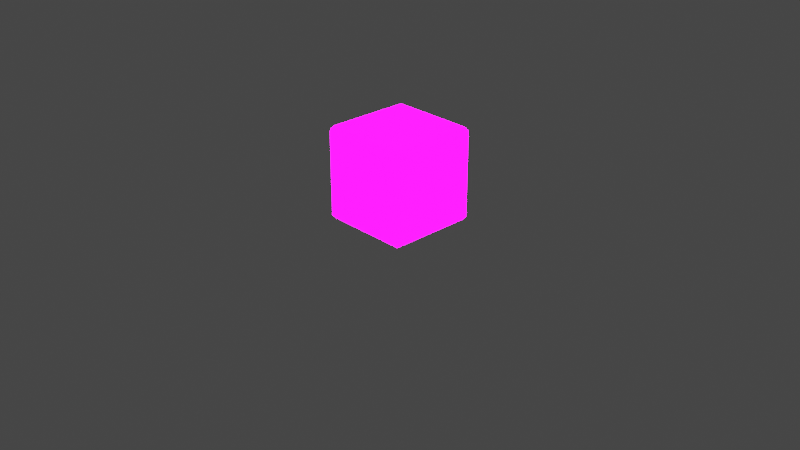 # Source: PlayerCube.blend  (saved by Blender 3.6.11; exported with 4.5.12 LTS)
import bpy
from mathutils import Matrix  # noqa: F401  (used for matrix-valued properties, if any)

bpy.ops.wm.read_factory_settings(use_empty=True)
scene = bpy.context.scene
scene.name = 'Scene'

# ---- collections
col_collection = bpy.data.collections.new('Collection'); scene.collection.children.link(col_collection)
col_extras = bpy.data.collections.new('Extras'); scene.collection.children.link(col_extras)
col_export = bpy.data.collections.new('Export'); scene.collection.children.link(col_export)

# ---- images (referenced by path relative to the original .blend; pixels are not part of the script)
import os
ASSET_DIR = os.environ.get("B2B_ASSET_DIR", "")  # directory of the original .blend (textures are referenced by path, not embedded)
HERE = os.path.dirname(os.path.abspath(__file__))  # packed textures are extracted next to this script under _unpacked/

def load_image(name, relpath, width, height, colorspace="sRGB"):
    """Load a texture the original file referenced (path relative to the .blend, or extracted next to this script)."""
    p = next((c for c in (os.path.join(HERE, relpath), os.path.join(ASSET_DIR, relpath)) if relpath and os.path.exists(c)), "")
    if p:
        img = bpy.data.images.load(p, check_existing=True)
        img.name = name
    else:  # same state as the original file: an image datablock whose file is absent (Cycles renders it pink)
        img = bpy.data.images.new(name, width, height)
        img.source = "FILE"
        img.filepath = "//" + (relpath or name)
    img.colorspace_settings.name = colorspace
    return img
img_imphenziapixpal_emission_png = load_image('ImphenziaPixPal_Emission.png', 'ImphenziaPixPal_Emission.png', 1024, 1024, 'sRGB')
img_imphenziapixpal_attributes_png = load_image('ImphenziaPixPal_Attributes.png', 'ImphenziaPixPal_Attributes.png', 1024, 1024, 'sRGB')
img_imphenziapixpal_basecolor_png = load_image('ImphenziaPixPal_BaseColor.png', 'ImphenziaPixPal_BaseColor.png', 1024, 1024, 'sRGB')

# ---- materials (node trees are filled in below, after node groups)
mat_imphenziapixpal_001 = bpy.data.materials.new('ImphenziaPixPal.001')
mat_imphenziapixpal_001.alpha_threshold = 0.0
mat_imphenziapixpal_001.use_transparent_shadow = False
mat_imphenziapixpal_001.roughness = 0.5
mat_imphenziapixpal_001.line_color = (0.0, 0.0, 0.0, 1.0)

# ---- material node trees
mat_imphenziapixpal_001.use_nodes = True; mat_imphenziapixpal_001.node_tree.nodes.clear()
_N = mat_imphenziapixpal_001.node_tree.nodes; _L = mat_imphenziapixpal_001.node_tree.links
n0 = _N.new('ShaderNodeOutputMaterial'); n0.name = 'Material Output'; n0.location = (2687, 904)
n1 = _N.new('ShaderNodeBsdfPrincipled'); n1.name = 'Principled BSDF'; n1.location = (2220, 1074)
n1.distribution = 'GGX'
n1.subsurface_method = 'RANDOM_WALK_SKIN'
n1.inputs[3].default_value = 1.45
n1.inputs[13].default_value = 0.1412
n1.inputs[28].default_value = 20.0
n2 = _N.new('ShaderNodeMath'); n2.name = 'Math'; n2.location = (1892, 744)
n2.operation = 'SUBTRACT'
n2.inputs[0].default_value = 1.0
n3 = _N.new('ShaderNodeMath'); n3.name = 'Math.003'; n3.location = (926, 312)
n3.operation = 'MULTIPLY'
n4 = _N.new('ShaderNodeMath'); n4.name = 'Math.002'; n4.location = (554, 193)
n4.operation = 'DIVIDE'
n4.inputs[1].default_value = 36.0
n5 = _N.new('ShaderNodeSeparateColor'); n5.name = 'Separate Color'; n5.location = (538, 598)
n6 = _N.new('ShaderNodeMath'); n6.name = 'Math.001'; n6.location = (1201, 841)
n6.operation = 'SUBTRACT'
n7 = _N.new('ShaderNodeSeparateXYZ'); n7.name = 'Separate XYZ'; n7.location = (963, 968)
n8 = _N.new('ShaderNodeCombineXYZ'); n8.name = 'Combine XYZ'; n8.location = (1473, 992)
n9 = _N.new('ShaderNodeTexCoord'); n9.name = 'Texture Coordinate'; n9.location = (727, 942)
n10 = _N.new('ShaderNodeTexImage'); n10.name = 'Image Texture'; n10.location = (1803, 498)
n10.image = img_imphenziapixpal_emission_png
n10.interpolation = 'Closest'
n11 = _N.new('ShaderNodeTexImage'); n11.name = 'Image Texture.003'; n11.location = (205, 499)
n11.image = img_imphenziapixpal_attributes_png
n11.interpolation = 'Closest'
n12 = _N.new('ShaderNodeTexImage'); n12.name = 'Image Texture.002'; n12.location = (1808, 1182)
n12.image = img_imphenziapixpal_basecolor_png
n12.interpolation = 'Closest'
n13 = _N.new('ShaderNodeValue'); n13.name = 'Value'; n13.location = (357, 115)
n13.outputs[0].default_value = 1.0
_L.new(n1.outputs[0], n0.inputs[0])
_L.new(n10.outputs[0], n1.inputs[27])
_L.new(n11.outputs[0], n5.inputs[0])
_L.new(n5.outputs[1], n2.inputs[1])
_L.new(n2.outputs[0], n1.inputs[2])
_L.new(n5.outputs[0], n1.inputs[1])
_L.new(n12.outputs[0], n1.inputs[0])
_L.new(n13.outputs[0], n4.inputs[0])
_L.new(n9.outputs[2], n7.inputs[0])
_L.new(n7.outputs[0], n8.inputs[0])
_L.new(n7.outputs[2], n8.inputs[2])
_L.new(n7.outputs[1], n6.inputs[0])
_L.new(n6.outputs[0], n8.inputs[1])
_L.new(n8.outputs[0], n12.inputs[0])
_L.new(n4.outputs[0], n3.inputs[0])
_L.new(n5.outputs[2], n3.inputs[1])
_L.new(n3.outputs[0], n6.inputs[1])
_L.new(n8.outputs[0], n10.inputs[0])
n0.is_active_output = True

# ---- world
world_world = bpy.data.worlds.new('World'); scene.world = world_world
world_world.use_nodes = True; world_world.node_tree.nodes.clear()
_N = world_world.node_tree.nodes; _L = world_world.node_tree.links
n0 = _N.new('ShaderNodeOutputWorld'); n0.name = 'World Output'; n0.location = (300, 300)
n1 = _N.new('ShaderNodeBackground'); n1.name = 'Background'; n1.location = (10, 300)
n1.inputs[0].default_value = (0.05088, 0.05088, 0.05088, 1.0)
_L.new(n1.outputs[0], n0.inputs[0])
n0.is_active_output = True
world_world.color = (0.05088, 0.05088, 0.05088)
world_world.use_sun_shadow = False
world_world.sun_shadow_jitter_overblur = 0.0

# ---- cameras
cam_camera = bpy.data.cameras.new('Camera')
cam_camera.clip_end = 100.0
cam_camera.ortho_scale = 7.314

# ---- lights
light_light = bpy.data.lights.new('Light', 'POINT')
light_light.transmission_factor = 0.0
light_light.energy = 1000.0
light_light.shadow_soft_size = 0.1
light_light.shadow_maximum_resolution = 0.006
light_light.use_absolute_resolution = True

# ---- meshes
me_cube_001 = bpy.data.meshes.new('Cube.001')
me_cube_001.from_pydata([(-0.4514, -0.4514, 0.5), (-0.5, -0.4514, 0.4514), (-0.4514, -0.5, 0.4514), (-0.5, -0.4514, -0.4514), (-0.4514, -0.4514, -0.5), (-0.4514, -0.5, -0.4514), (0.4514, -0.4514, 0.5), (0.4514, -0.5, 0.4514), (0.5, -0.4514, 0.4514), (0.4514, -0.4514, -0.5), (0.5, -0.4514, -0.4514), (0.4514, -0.5, -0.4514), (-0.4514, 0.4514, 0.5), (-0.4514, 0.5, 0.4514), (-0.5, 0.4514, 0.4514), (-0.4514, 0.4514, -0.5), (-0.5, 0.4514, -0.4514), (-0.4514, 0.5, -0.4514), (0.4514, 0.4514, 0.5), (0.5, 0.4514, 0.4514), (0.4514, 0.5, 0.4514), (0.4514, 0.4514, -0.5), (0.4514, 0.5, -0.4514), (0.5, 0.4514, -0.4514)], [], [(14, 16, 3, 1), (20, 22, 17, 13), (21, 9, 4, 15), (2, 5, 11, 7), (8, 10, 23, 19), (0, 1, 2), (3, 4, 5), (6, 7, 8), (9, 10, 11), (12, 13, 14), (15, 16, 17), (18, 19, 20), (21, 22, 23), (6, 0, 2, 7), (1, 3, 5, 2), (4, 9, 11, 5), (10, 8, 7, 11), (18, 6, 8, 19), (9, 21, 23, 10), (22, 20, 19, 23), (12, 18, 20, 13), (21, 15, 17, 22), (16, 14, 13, 17), (0, 12, 14, 1), (15, 4, 3, 16), (6, 18, 12, 0)])
_uv = me_cube_001.uv_layers.new(name='UVMap')
_uv.uv.foreach_set('vector', [0.4645, 0.6919, 0.4645, 0.6919, 0.4645, 0.6919, 0.4645, 0.6919, 0.4645, 0.6919, 0.4645, 0.6919, 0.4645, 0.6919, 0.4645, 0.6919, 0.4645, 0.6919, 0.4645, 0.6919, 0.4645, 0.6919, 0.4645, 0.6919, 0.4645, 0.6919, 0.4645, 0.6919, 0.4645, 0.6919, 0.4645, 0.6919, 0.4645, 0.6919, 0.4645, 0.6919, 0.4645, 0.6919, 0.4645, 0.6919, 0.4645, 0.6919, 0.4645, 0.6919, 0.4645, 0.6919, 0.4645, 0.6919, 0.4645, 0.6919, 0.4645, 0.6919, 0.4645, 0.6919, 0.4645, 0.6919, 0.4645, 0.6919, 0.4645, 0.6919, 0.4645, 0.6919, 0.4645, 0.6919, 0.4645, 0.6919, 0.4645, 0.6919, 0.4645, 0.6919, 0.4645, 0.6919, 0.4645, 0.6919, 0.4645, 0.6919, 0.4645, 0.6919, 0.4645, 0.6919, 0.4645, 0.6919, 0.4645, 0.6919, 0.4645, 0.6919, 0.4645, 0.6919, 0.4645, 0.6919, 0.4645, 0.6919, 0.4645, 0.6919, 0.4645, 0.6919, 0.4645, 0.6919, 0.4645, 0.6919, 0.4645, 0.6919, 0.4645, 0.6919, 0.4645, 0.6919, 0.4645, 0.6919, 0.4645, 0.6919, 0.4645, 0.6919, 0.4645, 0.6919, 0.4645, 0.6919, 0.4645, 0.6919, 0.4645, 0.6919, 0.4645, 0.6919, 0.4645, 0.6919, 0.4645, 0.6919, 0.4645, 0.6919, 0.4645, 0.6919, 0.4645, 0.6919, 0.4645, 0.6919, 0.4645, 0.6919, 0.4645, 0.6919, 0.4645, 0.6919, 0.4645, 0.6919, 0.4645, 0.6919, 0.4645, 0.6919, 0.4645, 0.6919, 0.4645, 0.6919, 0.4645, 0.6919, 0.4645, 0.6919, 0.4645, 0.6919, 0.4645, 0.6919, 0.4645, 0.6919, 0.4645, 0.6919, 0.4645, 0.6919, 0.4645, 0.6919, 0.4645, 0.6919, 0.4645, 0.6919, 0.4645, 0.6919, 0.4645, 0.6919, 0.4645, 0.6919, 0.4645, 0.6919, 0.4645, 0.6919, 0.4645, 0.6919, 0.4645, 0.6919, 0.4645, 0.6919, 0.4645, 0.6919, 0.4645, 0.6919, 0.4645, 0.6919])
me_cube_001.materials.append(mat_imphenziapixpal_001)
me_cube_001.update()

# ---- objects
ob_camera = bpy.data.objects.new('Camera', cam_camera)
ob_light = bpy.data.objects.new('Light', light_light)
ob_playercube = bpy.data.objects.new('PlayerCube', me_cube_001)

# ---- transforms, parenting, visibility, modifiers, constraints
ob_camera.location = (7.359, -6.926, 4.958)
ob_camera.rotation_euler = (1.109, 0.0, 0.8149)
ob_camera.lock_rotations_4d = False
ob_camera.empty_display_type = 'ARROWS'
ob_camera.color = (0.0, 0.0, 0.0, 0.0)
ob_camera.display_type = 'WIRE'
ob_camera.lineart.crease_threshold = 0.0
ob_light.location = (4.076, 1.005, 5.904)
ob_light.rotation_euler = (0.6503, 0.05522, 1.866)
ob_light.lock_rotations_4d = False
ob_light.empty_display_type = 'ARROWS'
ob_light.color = (0.0, 0.0, 0.0, 0.0)
ob_light.lineart.crease_threshold = 0.0
ob_playercube.location = (3.714e-08, 0.0, 0.5)
ob_playercube.rotation_euler = (-3.142, 1.038e-14, 1.571)

# ---- collection membership
col_extras.objects.link(ob_camera)
col_extras.objects.link(ob_light)
col_export.objects.link(ob_playercube)

# ---- scene / render settings (as saved in the file)
scene.camera = ob_camera
scene.frame_start = 1; scene.frame_end = 250; scene.frame_set(1)
scene.render.engine = 'BLENDER_EEVEE_NEXT'
scene.cycles.sampling_pattern = 'TABULATED_SOBOL'
scene.view_settings.view_transform = 'Filmic'
bpy.context.view_layer.update()
